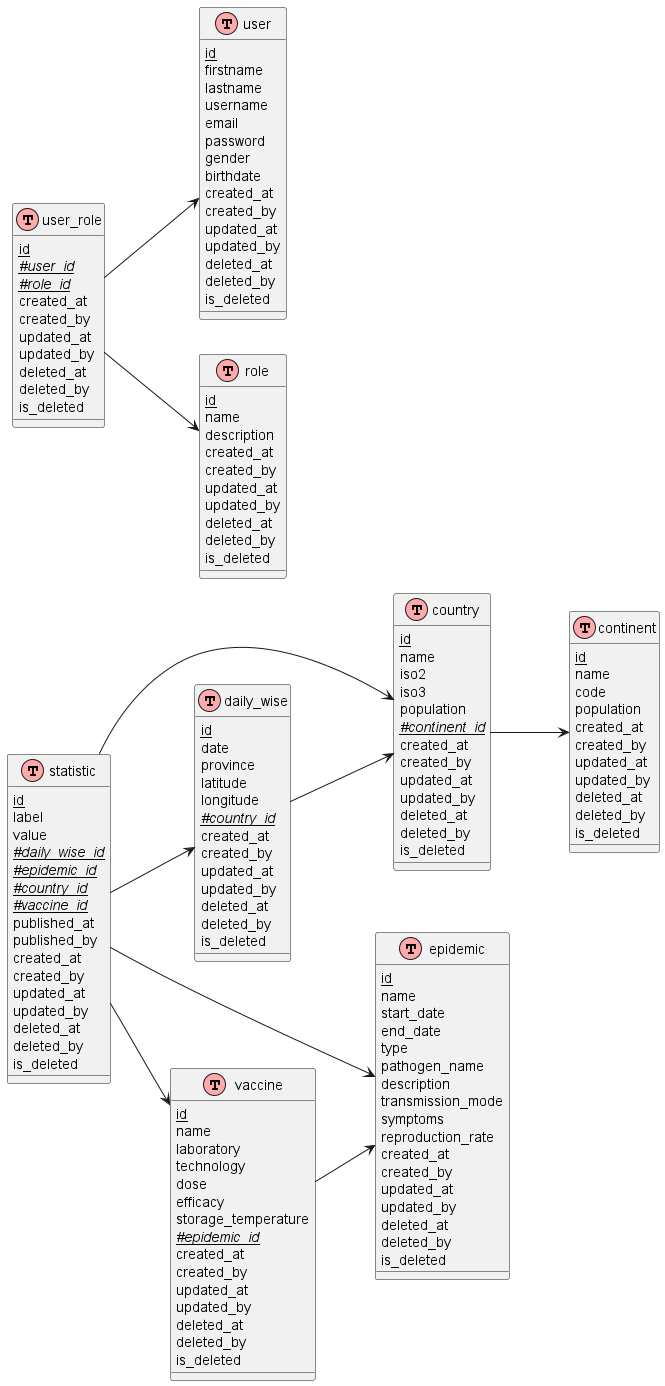

The diagram above was rendered by PlantUML. Its source (embedded in the PNG):
@startuml MLD Merise
!define table(x) class x << (T,#FFAAAA) >>
left to right direction
skinparam packageStyle rectangle

' Définition des entités
table(continent) {
  {static} id
  name
  code
  population
  created_at
  created_by
  updated_at
  updated_by
  deleted_at
  deleted_by
  is_deleted
}

table(country) {
  {static} id
  name
  iso2
  iso3
  population
  {static} //#continent_id//
  created_at
  created_by
  updated_at
  updated_by
  deleted_at
  deleted_by
  is_deleted
}

table(user) {
  {static} id
  firstname
  lastname
  username
  email
  password
  gender
  birthdate
  created_at
  created_by
  updated_at
  updated_by
  deleted_at
  deleted_by
  is_deleted
}

table(role) {
  {static} id
  name
  description
  created_at
  created_by
  updated_at
  updated_by
  deleted_at
  deleted_by
  is_deleted
}

table(epidemic) {
  {static} id
  name
  start_date
  end_date
  type
  pathogen_name
  description
  transmission_mode
  symptoms
  reproduction_rate
  created_at
  created_by
  updated_at
  updated_by
  deleted_at
  deleted_by
  is_deleted
}

table(vaccine) {
  {static} id
  name
  laboratory
  technology
  dose
  efficacy
  storage_temperature
  {static} //#epidemic_id//
  created_at
  created_by
  updated_at
  updated_by
  deleted_at
  deleted_by
  is_deleted
}

table(daily_wise) {
  {static} id
  date
  province
  latitude
  longitude
  {static} //#country_id//
  created_at
  created_by
  updated_at
  updated_by
  deleted_at
  deleted_by
  is_deleted
}

table(statistic) {
  {static} id
  label
  value
  {static} //#daily_wise_id//
  {static} //#epidemic_id//
  {static} //#country_id//
  {static} //#vaccine_id//
  published_at
  published_by
  created_at
  created_by
  updated_at
  updated_by
  deleted_at
  deleted_by
  is_deleted
}

table(user_role) {
  {static} id
  {static} //#user_id//
  {static} //#role_id//
  created_at
  created_by
  updated_at
  updated_by
  deleted_at
  deleted_by
  is_deleted
}

' Définition des relations
country --> continent
daily_wise --> country
statistic --> daily_wise
statistic --> country
statistic --> epidemic
statistic --> vaccine
vaccine --> epidemic
user_role --> user
user_role --> role
@enduml